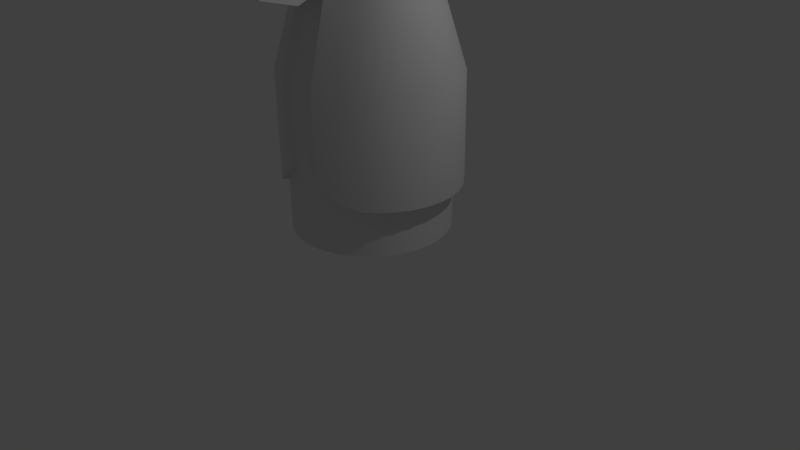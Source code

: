 # Source: bird.blend  (saved by Blender 2.75.0; exported with 4.5.12 LTS)
import bpy
from mathutils import Matrix  # noqa: F401  (used for matrix-valued properties, if any)

bpy.ops.wm.read_factory_settings(use_empty=True)
scene = bpy.context.scene
scene.name = 'Scene'

# ---- collections
col_collection_1 = bpy.data.collections.new('Collection 1'); scene.collection.children.link(col_collection_1)

# ---- materials (node trees are filled in below, after node groups)
mat_bird = bpy.data.materials.new('Bird')
mat_bird.alpha_threshold = 0.0
mat_bird.use_transparent_shadow = False
mat_bird.roughness = 0.5

# ---- node groups
ng_auto_smooth = bpy.data.node_groups.new('Auto Smooth', 'GeometryNodeTree')
_s = ng_auto_smooth.interface.new_socket(name='Geometry', in_out='OUTPUT', socket_type='NodeSocketGeometry')
_s = ng_auto_smooth.interface.new_socket(name='Geometry', in_out='INPUT', socket_type='NodeSocketGeometry')
_s = ng_auto_smooth.interface.new_socket(name='Angle', in_out='INPUT', socket_type='NodeSocketFloat')
_s.subtype = 'ANGLE'
_s.min_value = 0.0
_s.max_value = 3.142
ng_auto_smooth.is_modifier = True
_N = ng_auto_smooth.nodes; _L = ng_auto_smooth.links
n0 = _N.new('NodeGroupOutput'); n0.name = 'Group Output'; n0.location = (480, -100)
n1 = _N.new('NodeGroupInput'); n1.name = 'Group Input'; n1.location = (-420, -300)
n2 = _N.new('NodeGroupInput'); n2.name = 'Group Input.001'; n2.location = (-60, -100)
n3 = _N.new('GeometryNodeSetShadeSmooth'); n3.name = 'Set Shade Smooth'; n3.location = (120, -100)
n3.domain = 'EDGE'
n4 = _N.new('GeometryNodeSetShadeSmooth'); n4.name = 'Set Shade Smooth.001'; n4.location = (300, -100)
n5 = _N.new('GeometryNodeInputMeshEdgeAngle'); n5.name = 'Edge Angle'; n5.location = (-420, -220)
n6 = _N.new('GeometryNodeInputEdgeSmooth'); n6.name = 'Is Edge Smooth'; n6.location = (-60, -160)
n7 = _N.new('GeometryNodeInputShadeSmooth'); n7.name = 'Is Face Smooth'; n7.location = (-240, -340)
n8 = _N.new('FunctionNodeBooleanMath'); n8.name = 'Boolean Math'; n8.location = (-60, -220)
n9 = _N.new('FunctionNodeCompare'); n9.name = 'Compare'; n9.location = (-240, -180)
n9.operation = 'LESS_EQUAL'
_L.new(n5.outputs[0], n9.inputs[0])
_L.new(n4.outputs[0], n0.inputs[0])
_L.new(n1.outputs[1], n9.inputs[1])
_L.new(n9.outputs[0], n8.inputs[0])
_L.new(n7.outputs[0], n8.inputs[1])
_L.new(n2.outputs[0], n3.inputs[0])
_L.new(n6.outputs[0], n3.inputs[1])
_L.new(n3.outputs[0], n4.inputs[0])
_L.new(n8.outputs[0], n3.inputs[2])
n0.is_active_output = True

# ---- material node trees

# ---- world
world_world = bpy.data.worlds.new('World'); scene.world = world_world
world_world.color = (0.05088, 0.05088, 0.05088)
world_world.use_sun_shadow = False
world_world.sun_shadow_jitter_overblur = 0.0
world_world.cycles.sampling_method = 'MANUAL'
world_world.cycles.sample_map_resolution = 256

# ---- cameras
cam_camera = bpy.data.cameras.new('Camera')
cam_camera.clip_end = 100.0
cam_camera.lens = 35.0
cam_camera.sensor_width = 32.0
cam_camera.sensor_height = 18.0
cam_camera.ortho_scale = 7.314
cam_camera.dof.focus_distance = 0.0
cam_camera.dof.aperture_fstop = 128.0

# ---- lights
light_lamp = bpy.data.lights.new('Lamp', 'POINT')
light_lamp.transmission_factor = 0.0
light_lamp.cutoff_distance = 30.0
light_lamp.energy = 100.0
light_lamp.shadow_buffer_clip_start = 1.001
light_lamp.shadow_soft_size = 0.1
light_lamp.shadow_maximum_resolution = 0.006
light_lamp.use_absolute_resolution = True
light_lamp.cycles.use_multiple_importance_sampling = False

# ---- meshes
me_cylinder = bpy.data.meshes.new('Cylinder')
me_cylinder.from_pydata([(0.1951, 0.9808, 0.5), (0.1951, 0.9808, 1.7), (0.3827, 0.9239, 0.5), (0.3827, 0.9239, 1.5), (0.5556, 0.8315, 0.5), (0.5556, 0.8315, 1.3), (0.7071, 0.7071, 0.5), (0.8315, 0.5556, 0.5), (0.8315, 0.5556, 1.149), (0.9239, 0.3827, 0.5), (0.9239, 0.3827, 1.149), (0.9808, 0.1951, 0.5), (0.9808, 0.1951, 1.149), (1.0, 7.55e-08, 0.5), (1.0, 7.55e-08, 1.149), (0.9808, -0.1951, 0.5), (0.9808, -0.1951, 1.149), (0.9239, -0.3827, 0.5), (0.8315, -0.5556, 0.5), (0.8315, -0.5556, 1.149), (0.7071, -0.7071, 0.5), (0.7071, -0.7071, 1.149), (0.5556, -0.8315, 0.5), (0.5556, -0.8315, 1.149), (0.3827, -0.9239, 0.5), (0.3827, -0.9239, 1.219), (0.1951, -0.9808, 0.5), (0.1951, -0.9808, 1.449), (0.9239, -0.3827, 2.5), (0.1951, -0.9808, 2.5), (0.1366, 0.6865, 3.505), (0.2679, 0.6467, 3.505), (0.3889, 0.582, 3.505), (0.495, 0.495, 3.505), (0.582, 0.3889, 3.505), (0.6467, 0.2679, 3.505), (0.6865, 0.1366, 3.505), (0.7, 1.383e-07, 3.505), (0.6865, -0.1366, 3.505), (0.6467, -0.2679, 3.505), (0.582, -0.3889, 3.505), (0.495, -0.495, 3.505), (0.3889, -0.582, 3.505), (0.2679, -0.6467, 3.505), (0.1366, -0.6865, 3.505), (0.5445, 0.8148, 5.1), (0.693, 0.693, 5.1), (0.8148, 0.5445, 5.1), (0.9054, 0.375, 5.1), (0.9612, 0.1912, 5.1), (0.98, 4.142e-07, 5.1), (0.8148, -0.5445, 5.1), (0.693, -0.693, 5.1), (0.5445, -0.8148, 5.1), (0.375, -0.9054, 5.1), (0.1912, -0.9612, 5.1), (0.1912, -0.9612, 4.2), (0.375, -0.9054, 4.2), (0.5445, -0.8148, 4.2), (0.693, -0.693, 4.2), (0.8148, -0.5445, 4.2), (0.9054, -0.375, 4.2), (0.9612, -0.1912, 4.2), (0.98, 2.101e-07, 4.2), (0.9612, 0.1912, 4.2), (0.9054, 0.375, 4.2), (0.8148, 0.5445, 4.2), (0.693, 0.693, 4.2), (0.5445, 0.8148, 4.2), (0.375, 0.9054, 4.2), (0.1912, 0.9612, 4.2), (0.375, 0.9054, 5.1), (0.1912, 0.9612, 5.1), (0.1366, -1.058, 3.355), (0.1912, -1.332, 4.051), (0.1366, -1.531, 3.481), (0.1912, -1.703, 3.902), (0.1912, -1.461, 5.1), (0.375, -1.405, 5.1), (0.1912, -1.461, 4.2), (0.375, -1.405, 4.2), (0.1912, -1.961, 5.1), (0.375, -1.905, 5.1), (0.1912, -1.961, 4.2), (0.375, -1.905, 4.2), (0.1202, -2.399, 4.657), (0.2358, -2.368, 4.672), (0.1202, -2.153, 4.147), (0.2358, -2.122, 4.162), (0.04898, -2.49, 4.175), (0.09608, -2.483, 4.188), (0.04898, -2.289, 4.063), (0.09608, -2.282, 4.075), (0.9239, -0.3827, 1.149), (0.8315, -0.5556, 2.5), (0.7071, 0.7071, 1.2), (0.8315, 0.5556, 2.5), (0.7071, 0.7071, 2.5), (0.3719, 0.9982, 1.668), (0.1768, 1.017, 2.068), (0.5595, 0.9413, 1.468), (0.7324, 0.8489, 1.268), (0.8839, 0.7245, 1.168), (1.101, 0.4001, 1.117), (1.008, 0.573, 1.117), (1.158, 0.2125, 1.117), (1.177, 0.01742, 1.117), (1.158, -0.1777, 1.117), (1.101, -0.3653, 1.117), (0.8839, -0.6897, 1.117), (1.008, -0.5382, 1.117), (0.7324, -0.8141, 1.117), (0.5147, -0.9604, 1.187), (0.261, -1.064, 1.417), (0.3719, 0.9982, 2.468), (0.1768, 1.017, 2.468), (0.5595, 0.9413, 2.468), (0.7324, 0.8489, 2.468), (1.008, 0.573, 2.468), (1.101, 0.4001, 2.468), (1.158, 0.2125, 2.468), (1.177, 0.01742, 2.468), (1.158, -0.1777, 2.468), (1.101, -0.3653, 2.468), (0.8839, -0.6897, 2.468), (0.7324, -0.8141, 2.468), (0.5595, -0.9065, 2.468), (0.261, -1.064, 2.468), (0.3134, 0.704, 3.473), (0.1768, 0.7174, 3.473), (0.4447, 0.6641, 3.473), (0.5657, 0.5994, 3.473), (0.6718, 0.5124, 3.473), (0.7588, 0.4063, 3.473), (0.8235, 0.2853, 3.473), (0.8634, 0.154, 3.473), (0.8768, 0.01742, 3.473), (0.8634, -0.1191, 3.473), (0.8235, -0.2505, 3.473), (0.7588, -0.3715, 3.473), (0.6718, -0.4776, 3.473), (0.5657, -0.5646, 3.473), (0.4092, -0.6796, 3.473), (0.2123, -0.7676, 3.473), (1.008, -0.5382, 2.468), (0.8839, 0.7245, 2.468), (0.9054, -0.375, 5.1), (0.9612, -0.1912, 5.1), (0.0, 1.0, 0.5), (0.0, 1.0, 2.1), (-0.1951, 0.9808, 0.5), (-0.1951, 0.9808, 1.7), (-0.3827, 0.9239, 0.5), (-0.3827, 0.9239, 1.5), (-0.5556, 0.8315, 0.5), (-0.5556, 0.8315, 1.3), (-0.7071, 0.7071, 0.5), (-0.8315, 0.5556, 0.5), (-0.8315, 0.5556, 1.149), (-0.9239, 0.3827, 0.5), (-0.9239, 0.3827, 1.149), (-0.9808, 0.1951, 0.5), (-0.9808, 0.1951, 1.149), (-1.0, 7.55e-08, 0.5), (-1.0, 7.55e-08, 1.149), (-0.9808, -0.1951, 0.5), (-0.9808, -0.1951, 1.149), (-0.9239, -0.3827, 0.5), (-0.8315, -0.5556, 0.5), (-0.8315, -0.5556, 1.149), (-0.7071, -0.7071, 0.5), (-0.7071, -0.7071, 1.149), (-0.5556, -0.8315, 0.5), (-0.5556, -0.8315, 1.149), (-0.3827, -0.9239, 0.5), (-0.3827, -0.9239, 1.219), (-0.1951, -0.9808, 0.5), (-0.1951, -0.9808, 1.449), (0.0, -1.0, 0.5), (0.0, -1.0, 1.149), (0.0, 1.0, 2.5), (-0.9239, -0.3827, 2.5), (-0.1951, -0.9808, 2.5), (0.0, -1.0, 2.5), (0.0, 0.7, 3.505), (-0.1366, 0.6865, 3.505), (-0.2679, 0.6467, 3.505), (-0.3889, 0.582, 3.505), (-0.495, 0.495, 3.505), (-0.582, 0.3889, 3.505), (-0.6467, 0.2679, 3.505), (-0.6865, 0.1366, 3.505), (-0.7, 1.383e-07, 3.505), (-0.6865, -0.1366, 3.505), (-0.6467, -0.2679, 3.505), (-0.582, -0.3889, 3.505), (-0.495, -0.495, 3.505), (-0.3889, -0.582, 3.505), (-0.2679, -0.6467, 3.505), (-0.1366, -0.6865, 3.505), (0.0, -0.7, 3.505), (-0.5445, 0.8148, 5.1), (-0.693, 0.693, 5.1), (-0.8148, 0.5445, 5.1), (-0.9054, 0.375, 5.1), (-0.9612, 0.1912, 5.1), (-0.98, 4.142e-07, 5.1), (-0.8148, -0.5445, 5.1), (-0.693, -0.693, 5.1), (-0.5445, -0.8148, 5.1), (-0.375, -0.9054, 5.1), (-0.1912, -0.9612, 5.1), (0.0, -0.98, 5.1), (0.0, -2.667e-05, 5.596), (0.0, -0.98, 4.2), (-0.1912, -0.9612, 4.2), (-0.375, -0.9054, 4.2), (-0.5445, -0.8148, 4.2), (-0.693, -0.693, 4.2), (-0.8148, -0.5445, 4.2), (-0.9054, -0.375, 4.2), (-0.9612, -0.1912, 4.2), (-0.98, 2.101e-07, 4.2), (-0.9612, 0.1912, 4.2), (0.0, 2.831e-07, 0.0), (-0.9054, 0.375, 4.2), (-0.8148, 0.5445, 4.2), (-0.693, 0.693, 4.2), (-0.5445, 0.8148, 4.2), (-0.375, 0.9054, 4.2), (-0.1912, 0.9612, 4.2), (0.0, 0.98, 4.2), (-0.375, 0.9054, 5.1), (-0.1912, 0.9612, 5.1), (0.0, 0.98, 5.1), (0.0, -1.071, 3.355), (-0.1366, -1.058, 3.355), (0.0, -1.351, 4.051), (-0.1912, -1.332, 4.051), (0.0, -1.545, 3.481), (-0.1366, -1.531, 3.481), (0.0, -1.722, 3.902), (-0.1912, -1.703, 3.902), (-0.1912, -1.461, 5.1), (-0.375, -1.405, 5.1), (0.0, -1.48, 5.1), (0.0, -1.48, 4.2), (-0.1912, -1.461, 4.2), (-0.375, -1.405, 4.2), (-0.1912, -1.961, 5.1), (-0.375, -1.905, 5.1), (0.0, -1.98, 5.1), (0.0, -1.98, 4.2), (-0.1912, -1.961, 4.2), (-0.375, -1.905, 4.2), (-0.1202, -2.399, 4.657), (-0.2358, -2.368, 4.672), (0.0, -2.41, 4.652), (0.0, -2.164, 4.142), (-0.1202, -2.153, 4.147), (-0.2358, -2.122, 4.162), (-0.04898, -2.49, 4.175), (-0.09608, -2.483, 4.188), (0.0, -2.493, 4.171), (-0.04898, -2.289, 4.063), (-0.09608, -2.282, 4.075), (-0.9239, -0.3827, 1.149), (-0.8315, -0.5556, 2.5), (-0.7071, 0.7071, 1.2), (-0.8315, 0.5556, 2.5), (-0.7071, 0.7071, 2.5), (-0.3719, 0.9982, 1.668), (-0.1768, 1.017, 2.068), (-0.5595, 0.9413, 1.468), (-0.7324, 0.8489, 1.268), (-0.8839, 0.7245, 1.168), (-1.101, 0.4001, 1.117), (-1.008, 0.573, 1.117), (-1.158, 0.2125, 1.117), (-1.177, 0.01742, 1.117), (-1.158, -0.1777, 1.117), (-1.101, -0.3653, 1.117), (-0.8839, -0.6897, 1.117), (-1.008, -0.5382, 1.117), (-0.7324, -0.8141, 1.117), (-0.5147, -0.9604, 1.187), (-0.261, -1.064, 1.417), (-0.3719, 0.9982, 2.468), (-0.1768, 1.017, 2.468), (-0.5595, 0.9413, 2.468), (-0.7324, 0.8489, 2.468), (-1.008, 0.573, 2.468), (-1.101, 0.4001, 2.468), (-1.158, 0.2125, 2.468), (-1.177, 0.01742, 2.468), (-1.158, -0.1777, 2.468), (-1.101, -0.3653, 2.468), (-0.8839, -0.6897, 2.468), (-0.7324, -0.8141, 2.468), (-0.5595, -0.9065, 2.468), (-0.261, -1.064, 2.468), (-0.3134, 0.704, 3.473), (-0.1768, 0.7174, 3.473), (-0.4447, 0.6641, 3.473), (-0.5657, 0.5994, 3.473), (-0.6718, 0.5124, 3.473), (-0.7588, 0.4063, 3.473), (-0.8235, 0.2853, 3.473), (-0.8634, 0.154, 3.473), (-0.8768, 0.01742, 3.473), (-0.8634, -0.1191, 3.473), (-0.8235, -0.2505, 3.473), (-0.7588, -0.3715, 3.473), (-0.6718, -0.4776, 3.473), (-0.5657, -0.5646, 3.473), (-0.4092, -0.6796, 3.473), (-0.2123, -0.7676, 3.473), (-1.008, -0.5382, 2.468), (-0.8839, 0.7245, 2.468), (-0.9054, -0.375, 5.1), (-0.9612, -0.1912, 5.1), (0.9551, -0.4011, 4.65), (0.3956, 0.9496, 4.65), (0.5744, 0.8541, 4.65), (0.731, 0.7255, 4.65), (0.8596, 0.5689, 4.65), (0.9551, 0.3901, 4.65), (1.014, 0.1962, 4.65), (1.034, -0.005495, 4.65), (0.8596, -0.5799, 4.65), (0.731, -0.7365, 4.65), (0.5744, -0.8651, 4.65), (0.2017, 1.008, 4.65), (0.0, 1.028, 4.65), (0.3956, -0.9606, 4.65), (0.375, -1.405, 4.65), (0.375, -1.905, 4.65), (0.2358, -2.245, 4.417), (0.09608, -2.383, 4.131), (1.014, -0.2072, 4.65), (-0.9551, -0.4011, 4.65), (-0.3956, 0.9496, 4.65), (-0.5744, 0.8541, 4.65), (-0.731, 0.7255, 4.65), (-0.8596, 0.5689, 4.65), (-0.9551, 0.3901, 4.65), (-1.014, 0.1962, 4.65), (-1.034, -0.005495, 4.65), (-0.8596, -0.5799, 4.65), (-0.731, -0.7365, 4.65), (-0.5744, -0.8651, 4.65), (-0.2017, 1.008, 4.65), (-0.3956, -0.9606, 4.65), (-0.375, -1.405, 4.65), (-0.375, -1.905, 4.65), (-0.2358, -2.245, 4.417), (-0.09608, -2.383, 4.131), (-1.014, -0.2072, 4.65), (0.5632, -0.2161, 5.465), (0.6062, -2.679e-05, 5.465), (0.5111, -0.3137, 5.465), (0.4409, -0.3992, 5.465), (0.3553, -0.4694, 5.465), (0.2577, -0.5216, 5.465), (0.0, 0.5645, 5.465), (0.1518, 0.5537, 5.465), (0.1518, -0.5537, 5.465), (0.2577, 0.5215, 5.465), (0.0, -0.5646, 5.465), (0.3553, 0.4694, 5.465), (0.4409, 0.3992, 5.465), (0.5111, 0.3136, 5.465), (0.5632, 0.216, 5.465), (0.5954, 0.1101, 5.465), (0.5954, -0.1102, 5.465), (-0.5632, -0.2161, 5.465), (-0.6062, -2.679e-05, 5.465), (-0.5111, -0.3137, 5.465), (-0.4409, -0.3992, 5.465), (-0.3553, -0.4694, 5.465), (-0.2577, -0.5216, 5.465), (-0.1518, 0.5537, 5.465), (-0.1518, -0.5537, 5.465), (-0.2577, 0.5215, 5.465), (-0.3553, 0.4694, 5.465), (-0.4409, 0.3992, 5.465), (-0.5111, 0.3136, 5.465), (-0.5632, 0.216, 5.465), (-0.5954, 0.1101, 5.465), (-0.5954, -0.1102, 5.465), (0.7941, -0.318, 5.306), (0.7168, -0.4626, 5.306), (0.6128, -0.5893, 5.306), (0.4861, -0.6933, 5.306), (0.3415, -0.7706, 5.306), (0.1846, 0.8224, 5.306), (0.1846, -0.8182, 5.306), (0.3415, 0.7748, 5.306), (0.0, -0.8343, 5.306), (0.4861, 0.6975, 5.306), (0.6128, 0.5935, 5.306), (0.7168, 0.4667, 5.306), (0.7941, 0.3221, 5.306), (0.8417, 0.1652, 5.306), (0.8417, -0.1611, 5.306), (-0.7941, -0.318, 5.306), (-0.7168, -0.4626, 5.306), (-0.6128, -0.5893, 5.306), (-0.4861, -0.6933, 5.306), (-0.3415, -0.7706, 5.306), (-0.1846, 0.8224, 5.306), (-0.1846, -0.8182, 5.306), (-0.3415, 0.7748, 5.306), (-0.4861, 0.6975, 5.306), (-0.6128, 0.5935, 5.306), (-0.7168, 0.4667, 5.306), (-0.7941, 0.3221, 5.306), (-0.8417, 0.1652, 5.306), (-0.8417, -0.1611, 5.306), (0.8578, 0.002067, 5.306), (0.0, 0.8384, 5.306), (-0.8578, 0.002067, 5.306), (0.0, -2.291, 4.059), (0.0, -2.383, 4.131)], [], [(148, 149, 1, 0), (0, 1, 3, 2), (2, 3, 5, 4), (7, 8, 10, 9), (9, 10, 12, 11), (11, 12, 14, 13), (13, 14, 16, 15), (18, 19, 21, 20), (20, 21, 23, 22), (22, 23, 25, 24), (24, 25, 27, 26), (26, 27, 179, 178), (44, 29, 127, 143), (179, 27, 29, 183), (30, 31, 130, 128), (43, 44, 143, 142), (184, 30, 128, 129), (42, 43, 142, 141), (1, 149, 99, 98), (329, 321, 146, 51), (25, 23, 111, 112), (17, 93, 19, 18), (41, 42, 141, 140), (29, 27, 113, 127), (144, 123, 138, 139), (16, 14, 106, 107), (374, 359, 213), (40, 41, 140, 139), (149, 180, 115, 99), (39, 40, 139, 138), (93, 16, 107, 108), (23, 21, 109, 111), (38, 39, 138, 137), (6, 95, 8, 7), (102, 101, 117, 145), (14, 12, 105, 106), (37, 38, 137, 136), (360, 358, 213), (183, 29, 44, 200), (36, 37, 136, 135), (21, 19, 110, 109), (361, 360, 213), (362, 361, 213), (363, 362, 213), (365, 364, 213), (366, 363, 213), (367, 365, 213), (368, 366, 213), (369, 367, 213), (370, 369, 213), (371, 370, 213), (372, 371, 213), (373, 372, 213), (359, 373, 213), (322, 332, 72, 71), (334, 54, 78, 335), (323, 322, 71, 45), (54, 55, 77, 78), (324, 323, 45, 46), (325, 324, 46, 47), (326, 325, 47, 48), (327, 326, 48, 49), (328, 327, 49, 50), (330, 329, 51, 52), (331, 330, 52, 53), (334, 331, 53, 54), (332, 333, 234, 72), (2, 4, 224), (37, 36, 64, 63), (36, 35, 65, 64), (35, 34, 66, 65), (34, 33, 67, 66), (33, 32, 68, 67), (32, 31, 69, 68), (31, 30, 70, 69), (44, 43, 57, 56), (30, 184, 231, 70), (43, 42, 58, 57), (42, 41, 59, 58), (41, 40, 60, 59), (40, 39, 61, 60), (39, 38, 62, 61), (38, 37, 63, 62), (18, 20, 224), (11, 13, 224), (4, 6, 224), (20, 22, 224), (13, 15, 224), (6, 7, 224), (22, 24, 224), (148, 0, 224), (15, 17, 224), (7, 9, 224), (24, 26, 224), (0, 2, 224), (17, 18, 224), (9, 11, 224), (26, 178, 224), (74, 237, 241, 76), (235, 73, 75, 239), (200, 44, 73, 235), (56, 214, 237, 74), (44, 56, 74, 73), (239, 75, 76, 241), (73, 74, 76, 75), (78, 77, 81, 82), (214, 56, 79, 246), (55, 212, 245, 77), (56, 57, 80, 79), (252, 83, 87, 258), (82, 81, 85, 86), (246, 79, 83, 252), (77, 245, 251, 81), (335, 78, 82, 336), (79, 80, 84, 83), (85, 257, 263, 89), (86, 85, 89, 90), (81, 251, 257, 85), (336, 82, 86, 337), (83, 84, 88, 87), (337, 86, 90, 338), (87, 88, 92, 91), (5, 3, 100, 101), (95, 5, 101, 102), (4, 5, 95, 6), (35, 36, 135, 134), (321, 339, 147, 146), (339, 328, 50, 147), (105, 103, 119, 120), (101, 100, 116, 117), (106, 105, 120, 121), (111, 109, 124, 125), (107, 106, 121, 122), (112, 111, 125, 126), (98, 99, 115, 114), (108, 107, 122, 123), (103, 104, 118, 119), (113, 112, 126, 127), (100, 98, 114, 116), (119, 118, 133, 134), (120, 119, 134, 135), (121, 120, 135, 136), (122, 121, 136, 137), (123, 122, 137, 138), (125, 124, 140, 141), (126, 125, 141, 142), (114, 115, 129, 128), (127, 126, 142, 143), (116, 114, 128, 130), (117, 116, 130, 131), (31, 32, 131, 130), (10, 8, 104, 103), (27, 25, 112, 113), (15, 16, 93, 17), (124, 144, 139, 140), (180, 184, 129, 115), (32, 33, 132, 131), (3, 1, 98, 100), (109, 110, 144, 124), (19, 93, 108, 110), (33, 34, 133, 132), (118, 145, 132, 133), (34, 35, 134, 133), (12, 10, 103, 105), (145, 117, 131, 132), (110, 108, 123, 144), (104, 102, 145, 118), (8, 95, 102, 104), (358, 374, 213), (148, 150, 151, 149), (150, 152, 153, 151), (152, 154, 155, 153), (157, 159, 160, 158), (159, 161, 162, 160), (161, 163, 164, 162), (163, 165, 166, 164), (168, 170, 171, 169), (170, 172, 173, 171), (172, 174, 175, 173), (174, 176, 177, 175), (176, 178, 179, 177), (199, 316, 300, 182), (179, 183, 182, 177), (185, 301, 303, 186), (198, 315, 316, 199), (184, 302, 301, 185), (197, 314, 315, 198), (151, 271, 272, 149), (348, 207, 319, 340), (175, 285, 284, 173), (167, 168, 169, 266), (196, 313, 314, 197), (182, 300, 286, 177), (317, 312, 311, 296), (166, 280, 279, 164), (389, 213, 376), (195, 312, 313, 196), (149, 272, 288, 180), (194, 311, 312, 195), (266, 281, 280, 166), (173, 284, 282, 171), (193, 310, 311, 194), (156, 157, 158, 268), (275, 318, 290, 274), (164, 279, 278, 162), (192, 309, 310, 193), (377, 213, 375), (183, 200, 199, 182), (191, 308, 309, 192), (171, 282, 283, 169), (378, 213, 377), (379, 213, 378), (380, 213, 379), (381, 213, 364), (382, 213, 380), (383, 213, 381), (368, 213, 382), (384, 213, 383), (385, 213, 384), (386, 213, 385), (387, 213, 386), (388, 213, 387), (376, 213, 388), (341, 232, 233, 351), (352, 353, 244, 210), (342, 201, 232, 341), (210, 244, 243, 211), (343, 202, 201, 342), (344, 203, 202, 343), (345, 204, 203, 344), (346, 205, 204, 345), (347, 206, 205, 346), (349, 208, 207, 348), (350, 209, 208, 349), (352, 210, 209, 350), (351, 233, 234, 333), (152, 224, 154), (192, 222, 223, 191), (191, 223, 225, 190), (190, 225, 226, 189), (189, 226, 227, 188), (188, 227, 228, 187), (187, 228, 229, 186), (186, 229, 230, 185), (199, 215, 216, 198), (185, 230, 231, 184), (198, 216, 217, 197), (197, 217, 218, 196), (196, 218, 219, 195), (195, 219, 220, 194), (194, 220, 221, 193), (193, 221, 222, 192), (168, 224, 170), (161, 224, 163), (154, 224, 156), (170, 224, 172), (163, 224, 165), (156, 224, 157), (172, 224, 174), (148, 224, 150), (165, 224, 167), (157, 224, 159), (174, 224, 176), (150, 224, 152), (167, 224, 168), (159, 224, 161), (176, 224, 178), (238, 242, 241, 237), (235, 239, 240, 236), (200, 235, 236, 199), (215, 238, 237, 214), (199, 236, 238, 215), (239, 241, 242, 240), (236, 240, 242, 238), (244, 250, 249, 243), (214, 246, 247, 215), (211, 243, 245, 212), (215, 247, 248, 216), (252, 258, 259, 253), (250, 256, 255, 249), (246, 252, 253, 247), (243, 249, 251, 245), (353, 354, 250, 244), (247, 253, 254, 248), (255, 261, 263, 257), (256, 262, 261, 255), (249, 255, 257, 251), (354, 355, 256, 250), (253, 259, 260, 254), (355, 356, 262, 256), (259, 264, 265, 260), (155, 274, 273, 153), (268, 275, 274, 155), (154, 156, 268, 155), (190, 307, 308, 191), (340, 319, 320, 357), (357, 320, 206, 347), (278, 293, 292, 276), (274, 290, 289, 273), (279, 294, 293, 278), (284, 298, 297, 282), (280, 295, 294, 279), (285, 299, 298, 284), (271, 287, 288, 272), (281, 296, 295, 280), (276, 292, 291, 277), (286, 300, 299, 285), (273, 289, 287, 271), (292, 307, 306, 291), (293, 308, 307, 292), (294, 309, 308, 293), (295, 310, 309, 294), (296, 311, 310, 295), (298, 314, 313, 297), (299, 315, 314, 298), (287, 301, 302, 288), (300, 316, 315, 299), (289, 303, 301, 287), (290, 304, 303, 289), (186, 303, 304, 187), (160, 276, 277, 158), (177, 286, 285, 175), (165, 167, 266, 166), (297, 313, 312, 317), (180, 288, 302, 184), (187, 304, 305, 188), (153, 273, 271, 151), (282, 297, 317, 283), (169, 283, 281, 266), (188, 305, 306, 189), (291, 306, 305, 318), (189, 306, 307, 190), (162, 278, 276, 160), (318, 305, 304, 290), (283, 317, 296, 281), (277, 291, 318, 275), (158, 277, 275, 268), (375, 213, 389), (221, 357, 347, 222), (220, 340, 357, 221), (260, 265, 356, 355), (254, 260, 355, 354), (248, 254, 354, 353), (230, 351, 333, 231), (216, 352, 350, 217), (217, 350, 349, 218), (218, 349, 348, 219), (222, 347, 346, 223), (223, 346, 345, 225), (225, 345, 344, 226), (226, 344, 343, 227), (227, 343, 342, 228), (228, 342, 341, 229), (216, 248, 353, 352), (229, 341, 351, 230), (219, 348, 340, 220), (62, 63, 328, 339), (61, 62, 339, 321), (88, 337, 338, 92), (84, 336, 337, 88), (80, 335, 336, 84), (70, 231, 333, 332), (57, 58, 331, 334), (58, 59, 330, 331), (59, 60, 329, 330), (63, 64, 327, 328), (64, 65, 326, 327), (65, 66, 325, 326), (66, 67, 324, 325), (67, 68, 323, 324), (68, 69, 322, 323), (57, 334, 335, 80), (69, 70, 332, 322), (60, 61, 321, 329), (405, 375, 389, 418), (421, 376, 388, 417), (417, 388, 387, 416), (416, 387, 386, 415), (415, 386, 385, 414), (414, 385, 384, 413), (413, 384, 383, 412), (398, 368, 382, 411), (412, 383, 381, 410), (411, 382, 380, 409), (410, 381, 364, 420), (409, 380, 379, 408), (408, 379, 378, 407), (407, 378, 377, 406), (406, 377, 375, 405), (418, 389, 376, 421), (390, 404, 374, 358), (419, 403, 373, 359), (403, 402, 372, 373), (402, 401, 371, 372), (401, 400, 370, 371), (400, 399, 369, 370), (399, 397, 367, 369), (398, 396, 366, 368), (397, 395, 365, 367), (396, 394, 363, 366), (395, 420, 364, 365), (394, 393, 362, 363), (393, 392, 361, 362), (392, 391, 360, 361), (391, 390, 358, 360), (404, 419, 359, 374), (147, 50, 419, 404), (51, 146, 390, 391), (52, 51, 391, 392), (53, 52, 392, 393), (54, 53, 393, 394), (72, 234, 420, 395), (55, 54, 394, 396), (71, 72, 395, 397), (212, 55, 396, 398), (45, 71, 397, 399), (46, 45, 399, 400), (47, 46, 400, 401), (48, 47, 401, 402), (49, 48, 402, 403), (50, 49, 403, 419), (146, 147, 404, 390), (320, 418, 421, 206), (207, 406, 405, 319), (208, 407, 406, 207), (209, 408, 407, 208), (210, 409, 408, 209), (233, 410, 420, 234), (211, 411, 409, 210), (232, 412, 410, 233), (212, 398, 411, 211), (201, 413, 412, 232), (202, 414, 413, 201), (203, 415, 414, 202), (204, 416, 415, 203), (205, 417, 416, 204), (206, 421, 417, 205), (319, 405, 418, 320), (258, 87, 91, 422), (258, 422, 264, 259), (261, 262, 356, 423, 263), (89, 263, 423, 338, 90), (264, 422, 423, 356, 265), (91, 92, 338, 423, 422)])
me_cylinder.polygons.foreach_set('use_smooth', [True] * 444)
_uv = me_cylinder.uv_layers.new(name='UVMap')
_uv.uv.foreach_set('vector', [0.7825, 0.04429, 0.8831, 0.2433, 0.8382, 0.2046, 0.7681, 0.06829, 0.7681, 0.06829, 0.8382, 0.2046, 0.8088, 0.1939, 0.754, 0.08746, 0.754, 0.08746, 0.8088, 0.1939, 0.7808, 0.184, 0.7406, 0.1028, 0.7144, 0.1252, 0.7385, 0.1868, 0.7207, 0.1933, 0.7016, 0.1334, 0.7016, 0.1334, 0.7207, 0.1933, 0.7038, 0.1995, 0.6884, 0.14, 0.6884, 0.14, 0.7038, 0.1995, 0.6872, 0.2052, 0.675, 0.1449, 0.675, 0.1449, 0.6872, 0.2052, 0.6705, 0.2099, 0.6612, 0.1484, 0.6322, 0.1507, 0.6357, 0.217, 0.6172, 0.2199, 0.6166, 0.1493, 0.6166, 0.1493, 0.6172, 0.2199, 0.597, 0.2244, 0.5998, 0.1459, 0.5998, 0.1459, 0.597, 0.2244, 0.5753, 0.2347, 0.5821, 0.14, 0.5821, 0.14, 0.5753, 0.2347, 0.5512, 0.2654, 0.5624, 0.1308, 0.5624, 0.1308, 0.5512, 0.2654, 0.5286, 0.22, 0.5414, 0.1175, 0.6046, 0.5672, 0.56, 0.4076, 0.5704, 0.398, 0.6125, 0.5489, 0.5286, 0.22, 0.5512, 0.2654, 0.56, 0.4076, 0.5379, 0.4134, 0.8913, 0.4692, 0.873, 0.4764, 0.8498, 0.4682, 0.8672, 0.4653, 0.6271, 0.564, 0.6046, 0.5672, 0.6125, 0.5489, 0.6413, 0.5423, 0.9092, 0.4641, 0.8913, 0.4692, 0.8672, 0.4653, 0.8851, 0.4626, 0.6494, 0.5592, 0.6271, 0.564, 0.6413, 0.5423, 0.6687, 0.5332, 0.8382, 0.2046, 0.8831, 0.2433, 0.86, 0.2507, 0.8197, 0.2134, 0.757, 0.7354, 0.7749, 0.7196, 0.8028, 0.7614, 0.7899, 0.7771, 0.5753, 0.2347, 0.597, 0.2244, 0.6139, 0.2318, 0.5894, 0.2386, 0.647, 0.1503, 0.6534, 0.2137, 0.6357, 0.217, 0.6322, 0.1507, 0.6721, 0.5527, 0.6494, 0.5592, 0.6687, 0.5332, 0.6863, 0.5242, 0.56, 0.4076, 0.5512, 0.2654, 0.5635, 0.2657, 0.5704, 0.398, 0.667, 0.374, 0.6853, 0.3686, 0.7196, 0.5078, 0.7032, 0.5157, 0.6705, 0.2099, 0.6872, 0.2052, 0.692, 0.2222, 0.6773, 0.2258, 0.846, 0.7919, 0.854, 0.7846, 0.8893, 0.8484, 0.6942, 0.546, 0.6721, 0.5527, 0.6863, 0.5242, 0.7032, 0.5157, 0.8831, 0.2433, 0.8995, 0.3056, 0.8771, 0.3064, 0.86, 0.2507, 0.7156, 0.5389, 0.6942, 0.546, 0.7032, 0.5157, 0.7196, 0.5078, 0.6534, 0.2137, 0.6705, 0.2099, 0.6773, 0.2258, 0.6622, 0.2286, 0.597, 0.2244, 0.6172, 0.2199, 0.6306, 0.2315, 0.6139, 0.2318, 0.7366, 0.5314, 0.7156, 0.5389, 0.7196, 0.5078, 0.7357, 0.5005, 0.7274, 0.1152, 0.7585, 0.1832, 0.7385, 0.1868, 0.7144, 0.1252, 0.7501, 0.2, 0.7681, 0.1972, 0.8138, 0.3265, 0.7942, 0.3331, 0.6872, 0.2052, 0.7038, 0.1995, 0.7067, 0.2176, 0.692, 0.2222, 0.7572, 0.524, 0.7366, 0.5314, 0.7357, 0.5005, 0.7518, 0.4936, 0.8329, 0.8114, 0.839, 0.8009, 0.8893, 0.8484, 0.5379, 0.4134, 0.56, 0.4076, 0.6046, 0.5672, 0.5827, 0.5575, 0.7771, 0.5159, 0.7572, 0.524, 0.7518, 0.4936, 0.7679, 0.4879, 0.6172, 0.2199, 0.6357, 0.217, 0.6467, 0.2305, 0.6306, 0.2315, 0.8282, 0.8233, 0.8329, 0.8114, 0.8893, 0.8484, 0.8251, 0.8365, 0.8282, 0.8233, 0.8893, 0.8484, 0.824, 0.8507, 0.8251, 0.8365, 0.8893, 0.8484, 0.925, 0.7815, 0.9398, 0.794, 0.8893, 0.8484, 0.8252, 0.8653, 0.824, 0.8507, 0.8893, 0.8484, 0.914, 0.7756, 0.925, 0.7815, 0.8893, 0.8484, 0.8306, 0.8853, 0.8252, 0.8653, 0.8893, 0.8484, 0.903, 0.7723, 0.914, 0.7756, 0.8893, 0.8484, 0.8923, 0.7712, 0.903, 0.7723, 0.8893, 0.8484, 0.8819, 0.7719, 0.8923, 0.7712, 0.8893, 0.8484, 0.8721, 0.7745, 0.8819, 0.7719, 0.8893, 0.8484, 0.8627, 0.7787, 0.8721, 0.7745, 0.8893, 0.8484, 0.854, 0.7846, 0.8627, 0.7787, 0.8893, 0.8484, 0.9223, 0.6507, 0.9452, 0.646, 0.9478, 0.7096, 0.9273, 0.7083, 0.7019, 0.7989, 0.7549, 0.8506, 0.7028, 0.8994, 0.6653, 0.8571, 0.9013, 0.6558, 0.9223, 0.6507, 0.9273, 0.7083, 0.9085, 0.7089, 0.7549, 0.8506, 0.7605, 0.884, 0.71, 0.9254, 0.7028, 0.8994, 0.8816, 0.6616, 0.9013, 0.6558, 0.9085, 0.7089, 0.8912, 0.7113, 0.8629, 0.6682, 0.8816, 0.6616, 0.8912, 0.7113, 0.8748, 0.7153, 0.8448, 0.6757, 0.8629, 0.6682, 0.8748, 0.7153, 0.8593, 0.721, 0.8272, 0.6844, 0.8448, 0.6757, 0.8593, 0.721, 0.8444, 0.7283, 0.8098, 0.6945, 0.8272, 0.6844, 0.8444, 0.7283, 0.83, 0.7374, 0.7386, 0.754, 0.757, 0.7354, 0.7899, 0.7771, 0.7774, 0.796, 0.7195, 0.776, 0.7386, 0.754, 0.7774, 0.796, 0.7656, 0.8194, 0.7019, 0.7989, 0.7195, 0.776, 0.7656, 0.8194, 0.7549, 0.8506, 0.9452, 0.646, 0.9708, 0.6413, 0.9708, 0.7131, 0.9478, 0.7096, 0.754, 0.08746, 0.7406, 0.1028, 0.6492, 0.02036, 0.7572, 0.524, 0.7771, 0.5159, 0.8103, 0.6328, 0.7908, 0.6425, 0.7771, 0.5159, 0.7968, 0.508, 0.8296, 0.6238, 0.8103, 0.6328, 0.7968, 0.508, 0.8163, 0.5002, 0.849, 0.6154, 0.8296, 0.6238, 0.8163, 0.5002, 0.8355, 0.4922, 0.8687, 0.6073, 0.849, 0.6154, 0.8355, 0.4922, 0.8544, 0.4843, 0.8888, 0.5993, 0.8687, 0.6073, 0.8544, 0.4843, 0.873, 0.4764, 0.9095, 0.5911, 0.8888, 0.5993, 0.873, 0.4764, 0.8913, 0.4692, 0.9311, 0.5823, 0.9095, 0.5911, 0.6046, 0.5672, 0.6271, 0.564, 0.645, 0.73, 0.6095, 0.7329, 0.8913, 0.4692, 0.9092, 0.4641, 0.9541, 0.572, 0.9311, 0.5823, 0.6271, 0.564, 0.6494, 0.5592, 0.677, 0.7096, 0.645, 0.73, 0.6494, 0.5592, 0.6721, 0.5527, 0.704, 0.6925, 0.677, 0.7096, 0.6721, 0.5527, 0.6942, 0.546, 0.728, 0.6778, 0.704, 0.6925, 0.6942, 0.546, 0.7156, 0.5389, 0.75, 0.6648, 0.728, 0.6778, 0.7156, 0.5389, 0.7366, 0.5314, 0.7708, 0.6531, 0.75, 0.6648, 0.7366, 0.5314, 0.7572, 0.524, 0.7908, 0.6425, 0.7708, 0.6531, 0.6322, 0.1507, 0.6166, 0.1493, 0.6492, 0.02036, 0.6884, 0.14, 0.675, 0.1449, 0.6492, 0.02036, 0.7406, 0.1028, 0.7274, 0.1152, 0.6492, 0.02036, 0.6166, 0.1493, 0.5998, 0.1459, 0.6492, 0.02036, 0.675, 0.1449, 0.6612, 0.1484, 0.6492, 0.02036, 0.7274, 0.1152, 0.7144, 0.1252, 0.6492, 0.02036, 0.5998, 0.1459, 0.5821, 0.14, 0.6492, 0.02036, 0.7825, 0.04429, 0.7681, 0.06829, 0.6492, 0.02036, 0.6612, 0.1484, 0.647, 0.1503, 0.6492, 0.02036, 0.7144, 0.1252, 0.7016, 0.1334, 0.6492, 0.02036, 0.5821, 0.14, 0.5624, 0.1308, 0.6492, 0.02036, 0.7681, 0.06829, 0.754, 0.08746, 0.6492, 0.02036, 0.647, 0.1503, 0.6322, 0.1507, 0.6492, 0.02036, 0.7016, 0.1334, 0.6884, 0.14, 0.6492, 0.02036, 0.5624, 0.1308, 0.5414, 0.1175, 0.6492, 0.02036, 0.5558, 0.6987, 0.5419, 0.7233, 0.5025, 0.6922, 0.5208, 0.6831, 0.5425, 0.5931, 0.5535, 0.6063, 0.5212, 0.6437, 0.5093, 0.6378, 0.5827, 0.5575, 0.6046, 0.5672, 0.5535, 0.6063, 0.5425, 0.5931, 0.6095, 0.7329, 0.5824, 0.751, 0.5419, 0.7233, 0.5558, 0.6987, 0.6046, 0.5672, 0.6095, 0.7329, 0.5558, 0.6987, 0.5535, 0.6063, 0.5093, 0.6378, 0.5212, 0.6437, 0.5208, 0.6831, 0.5025, 0.6922, 0.5535, 0.6063, 0.5558, 0.6987, 0.5208, 0.6831, 0.5212, 0.6437, 0.7028, 0.8994, 0.71, 0.9254, 0.6674, 0.9563, 0.666, 0.9362, 0.5824, 0.751, 0.6095, 0.7329, 0.5964, 0.8238, 0.5746, 0.8207, 0.7605, 0.884, 0.7687, 0.9113, 0.7191, 0.949, 0.71, 0.9254, 0.6095, 0.7329, 0.645, 0.73, 0.6185, 0.8238, 0.5964, 0.8238, 0.5611, 0.8844, 0.5814, 0.8863, 0.5713, 0.9102, 0.5584, 0.9104, 0.666, 0.9362, 0.6674, 0.9563, 0.6137, 0.967, 0.6177, 0.9546, 0.5746, 0.8207, 0.5964, 0.8238, 0.5814, 0.8863, 0.5611, 0.8844, 0.71, 0.9254, 0.7191, 0.949, 0.671, 0.9787, 0.6674, 0.9563, 0.6653, 0.8571, 0.7028, 0.8994, 0.666, 0.9362, 0.6362, 0.9082, 0.5964, 0.8238, 0.6185, 0.8238, 0.5999, 0.884, 0.5814, 0.8863, 0.6137, 0.967, 0.6107, 0.9803, 0.5698, 0.958, 0.5731, 0.9539, 0.6177, 0.9546, 0.6137, 0.967, 0.5731, 0.9539, 0.5764, 0.9503, 0.6674, 0.9563, 0.671, 0.9787, 0.6107, 0.9803, 0.6137, 0.967, 0.6362, 0.9082, 0.666, 0.9362, 0.6177, 0.9546, 0.6017, 0.9317, 0.5814, 0.8863, 0.5999, 0.884, 0.5838, 0.9075, 0.5713, 0.9102, 0.6017, 0.9317, 0.6177, 0.9546, 0.5764, 0.9503, 0.5715, 0.94, 0.5713, 0.9102, 0.5838, 0.9075, 0.568, 0.9275, 0.5633, 0.9289, 0.7808, 0.184, 0.8088, 0.1939, 0.7926, 0.2039, 0.7681, 0.1972, 0.7585, 0.1832, 0.7808, 0.184, 0.7681, 0.1972, 0.7501, 0.2, 0.7406, 0.1028, 0.7808, 0.184, 0.7585, 0.1832, 0.7274, 0.1152, 0.7968, 0.508, 0.7771, 0.5159, 0.7679, 0.4879, 0.7839, 0.4829, 0.7749, 0.7196, 0.7924, 0.7061, 0.8162, 0.7483, 0.8028, 0.7614, 0.7924, 0.7061, 0.8098, 0.6945, 0.83, 0.7374, 0.8162, 0.7483, 0.7067, 0.2176, 0.721, 0.2117, 0.7568, 0.3458, 0.7389, 0.3518, 0.7681, 0.1972, 0.7926, 0.2039, 0.8339, 0.3198, 0.8138, 0.3265, 0.692, 0.2222, 0.7067, 0.2176, 0.7389, 0.3518, 0.7212, 0.3575, 0.6139, 0.2318, 0.6306, 0.2315, 0.6482, 0.3792, 0.629, 0.3845, 0.6773, 0.2258, 0.692, 0.2222, 0.7212, 0.3575, 0.7033, 0.3631, 0.5894, 0.2386, 0.6139, 0.2318, 0.629, 0.3845, 0.6085, 0.3901, 0.8197, 0.2134, 0.86, 0.2507, 0.8771, 0.3064, 0.8551, 0.313, 0.6622, 0.2286, 0.6773, 0.2258, 0.7033, 0.3631, 0.6853, 0.3686, 0.721, 0.2117, 0.7349, 0.2052, 0.7753, 0.3396, 0.7568, 0.3458, 0.5635, 0.2657, 0.5894, 0.2386, 0.6085, 0.3901, 0.5704, 0.398, 0.7926, 0.2039, 0.8197, 0.2134, 0.8551, 0.313, 0.8339, 0.3198, 0.7568, 0.3458, 0.7753, 0.3396, 0.8, 0.4784, 0.7839, 0.4829, 0.7389, 0.3518, 0.7568, 0.3458, 0.7839, 0.4829, 0.7679, 0.4879, 0.7212, 0.3575, 0.7389, 0.3518, 0.7679, 0.4879, 0.7518, 0.4936, 0.7033, 0.3631, 0.7212, 0.3575, 0.7518, 0.4936, 0.7357, 0.5005, 0.6853, 0.3686, 0.7033, 0.3631, 0.7357, 0.5005, 0.7196, 0.5078, 0.629, 0.3845, 0.6482, 0.3792, 0.6863, 0.5242, 0.6687, 0.5332, 0.6085, 0.3901, 0.629, 0.3845, 0.6687, 0.5332, 0.6413, 0.5423, 0.8551, 0.313, 0.8771, 0.3064, 0.8851, 0.4626, 0.8672, 0.4653, 0.5704, 0.398, 0.6085, 0.3901, 0.6413, 0.5423, 0.6125, 0.5489, 0.8339, 0.3198, 0.8551, 0.313, 0.8672, 0.4653, 0.8498, 0.4682, 0.8138, 0.3265, 0.8339, 0.3198, 0.8498, 0.4682, 0.8329, 0.4712, 0.873, 0.4764, 0.8544, 0.4843, 0.8329, 0.4712, 0.8498, 0.4682, 0.7207, 0.1933, 0.7385, 0.1868, 0.7349, 0.2052, 0.721, 0.2117, 0.5512, 0.2654, 0.5753, 0.2347, 0.5894, 0.2386, 0.5635, 0.2657, 0.6612, 0.1484, 0.6705, 0.2099, 0.6534, 0.2137, 0.647, 0.1503, 0.6482, 0.3792, 0.667, 0.374, 0.7032, 0.5157, 0.6863, 0.5242, 0.8995, 0.3056, 0.9092, 0.4641, 0.8851, 0.4626, 0.8771, 0.3064, 0.8544, 0.4843, 0.8355, 0.4922, 0.8163, 0.4745, 0.8329, 0.4712, 0.8088, 0.1939, 0.8382, 0.2046, 0.8197, 0.2134, 0.7926, 0.2039, 0.6306, 0.2315, 0.6467, 0.2305, 0.667, 0.374, 0.6482, 0.3792, 0.6357, 0.217, 0.6534, 0.2137, 0.6622, 0.2286, 0.6467, 0.2305, 0.8355, 0.4922, 0.8163, 0.5002, 0.8, 0.4784, 0.8163, 0.4745, 0.7753, 0.3396, 0.7942, 0.3331, 0.8163, 0.4745, 0.8, 0.4784, 0.8163, 0.5002, 0.7968, 0.508, 0.7839, 0.4829, 0.8, 0.4784, 0.7038, 0.1995, 0.7207, 0.1933, 0.721, 0.2117, 0.7067, 0.2176, 0.7942, 0.3331, 0.8138, 0.3265, 0.8329, 0.4712, 0.8163, 0.4745, 0.6467, 0.2305, 0.6622, 0.2286, 0.6853, 0.3686, 0.667, 0.374, 0.7349, 0.2052, 0.7501, 0.2, 0.7942, 0.3331, 0.7753, 0.3396, 0.7385, 0.1868, 0.7585, 0.1832, 0.7501, 0.2, 0.7349, 0.2052, 0.839, 0.8009, 0.846, 0.7919, 0.8893, 0.8484, 0.2109, 0.04776, 0.2258, 0.07138, 0.1581, 0.2095, 0.1139, 0.2493, 0.2258, 0.07138, 0.2401, 0.09019, 0.1872, 0.198, 0.1581, 0.2095, 0.2401, 0.09019, 0.2539, 0.1052, 0.215, 0.1874, 0.1872, 0.198, 0.2804, 0.1269, 0.2934, 0.1348, 0.2754, 0.1951, 0.2574, 0.1891, 0.2934, 0.1348, 0.3067, 0.141, 0.2923, 0.2009, 0.2754, 0.1951, 0.3067, 0.141, 0.3202, 0.1456, 0.309, 0.2061, 0.2923, 0.2009, 0.3202, 0.1456, 0.334, 0.1487, 0.3258, 0.2104, 0.309, 0.2061, 0.363, 0.1502, 0.3786, 0.1485, 0.3793, 0.219, 0.3607, 0.2166, 0.3786, 0.1485, 0.3954, 0.1446, 0.3995, 0.223, 0.3793, 0.219, 0.3954, 0.1446, 0.413, 0.1382, 0.4214, 0.2328, 0.3995, 0.223, 0.413, 0.1382, 0.4325, 0.1285, 0.446, 0.2628, 0.4214, 0.2328, 0.4325, 0.1285, 0.4532, 0.1147, 0.4679, 0.2168, 0.446, 0.2628, 0.3979, 0.5659, 0.3897, 0.5478, 0.4292, 0.3958, 0.4398, 0.4052, 0.4679, 0.2168, 0.4619, 0.4104, 0.4398, 0.4052, 0.446, 0.2628, 0.1096, 0.4754, 0.1336, 0.4709, 0.151, 0.4733, 0.128, 0.4822, 0.3755, 0.5633, 0.3608, 0.5419, 0.3897, 0.5478, 0.3979, 0.5659, 0.09166, 0.4708, 0.1157, 0.4686, 0.1336, 0.4709, 0.1096, 0.4754, 0.353, 0.5591, 0.3333, 0.5336, 0.3608, 0.5419, 0.3755, 0.5633, 0.1581, 0.2095, 0.1767, 0.2178, 0.1371, 0.2561, 0.1139, 0.2493, 0.2485, 0.738, 0.2164, 0.7806, 0.2032, 0.7653, 0.2304, 0.7227, 0.4214, 0.2328, 0.4074, 0.237, 0.3828, 0.2309, 0.3995, 0.223, 0.3482, 0.1503, 0.363, 0.1502, 0.3607, 0.2166, 0.343, 0.2138, 0.3302, 0.5532, 0.3155, 0.5251, 0.3333, 0.5336, 0.353, 0.5591, 0.4398, 0.4052, 0.4292, 0.3958, 0.4338, 0.2634, 0.446, 0.2628, 0.3322, 0.3743, 0.2985, 0.517, 0.2819, 0.5095, 0.3138, 0.3695, 0.3258, 0.2104, 0.3193, 0.2265, 0.3045, 0.2232, 0.309, 0.2061, 0.1605, 0.7969, 0.1183, 0.8545, 0.1524, 0.7897, 0.308, 0.5471, 0.2985, 0.517, 0.3155, 0.5251, 0.3302, 0.5532, 0.1139, 0.2493, 0.1371, 0.2561, 0.121, 0.3123, 0.09851, 0.3121, 0.2865, 0.5405, 0.2819, 0.5095, 0.2985, 0.517, 0.308, 0.5471, 0.343, 0.2138, 0.3344, 0.2289, 0.3193, 0.2265, 0.3258, 0.2104, 0.3995, 0.223, 0.3828, 0.2309, 0.3661, 0.2309, 0.3793, 0.219, 0.2654, 0.5336, 0.2657, 0.5026, 0.2819, 0.5095, 0.2865, 0.5405, 0.2672, 0.1173, 0.2804, 0.1269, 0.2574, 0.1891, 0.2374, 0.186, 0.2461, 0.2026, 0.2043, 0.3368, 0.1846, 0.3307, 0.228, 0.2002, 0.309, 0.2061, 0.3045, 0.2232, 0.2898, 0.219, 0.2923, 0.2009, 0.2447, 0.5267, 0.2495, 0.4962, 0.2657, 0.5026, 0.2654, 0.5336, 0.174, 0.816, 0.1183, 0.8545, 0.1678, 0.8057, 0.4619, 0.4104, 0.4197, 0.5556, 0.3979, 0.5659, 0.4398, 0.4052, 0.2246, 0.5191, 0.2333, 0.4909, 0.2495, 0.4962, 0.2447, 0.5267, 0.3793, 0.219, 0.3661, 0.2309, 0.3499, 0.2303, 0.3607, 0.2166, 0.1789, 0.8278, 0.1183, 0.8545, 0.174, 0.816, 0.1822, 0.8409, 0.1183, 0.8545, 0.1789, 0.8278, 0.1836, 0.855, 0.1183, 0.8545, 0.1822, 0.8409, 0.08141, 0.7885, 0.1183, 0.8545, 0.06679, 0.8014, 0.1826, 0.8697, 0.1183, 0.8545, 0.1836, 0.855, 0.09233, 0.7824, 0.1183, 0.8545, 0.08141, 0.7885, 0.1776, 0.8898, 0.1183, 0.8545, 0.1826, 0.8697, 0.1032, 0.7788, 0.1183, 0.8545, 0.09233, 0.7824, 0.1139, 0.7773, 0.1183, 0.8545, 0.1032, 0.7788, 0.1243, 0.7779, 0.1183, 0.8545, 0.1139, 0.7773, 0.1342, 0.7802, 0.1183, 0.8545, 0.1243, 0.7779, 0.1436, 0.7841, 0.1183, 0.8545, 0.1342, 0.7802, 0.1524, 0.7897, 0.1183, 0.8545, 0.1436, 0.7841, 0.08182, 0.6577, 0.07783, 0.7154, 0.0573, 0.7172, 0.05885, 0.6536, 0.3047, 0.8001, 0.3424, 0.8574, 0.3056, 0.9006, 0.2527, 0.8531, 0.1029, 0.6623, 0.09657, 0.7155, 0.07783, 0.7154, 0.08182, 0.6577, 0.2527, 0.8531, 0.3056, 0.9006, 0.2989, 0.9268, 0.2477, 0.8867, 0.1227, 0.6675, 0.114, 0.7175, 0.09657, 0.7155, 0.1029, 0.6623, 0.1415, 0.6736, 0.1304, 0.7211, 0.114, 0.7175, 0.1227, 0.6675, 0.1597, 0.6807, 0.146, 0.7263, 0.1304, 0.7211, 0.1415, 0.6736, 0.1774, 0.6889, 0.161, 0.7332, 0.146, 0.7263, 0.1597, 0.6807, 0.195, 0.6985, 0.1756, 0.742, 0.161, 0.7332, 0.1774, 0.6889, 0.2673, 0.7562, 0.2292, 0.7992, 0.2164, 0.7806, 0.2485, 0.738, 0.2867, 0.7777, 0.2414, 0.8223, 0.2292, 0.7992, 0.2673, 0.7562, 0.3047, 0.8001, 0.2527, 0.8531, 0.2414, 0.8223, 0.2867, 0.7777, 0.05885, 0.6536, 0.0573, 0.7172, 0.03442, 0.7213, 0.03316, 0.6495, 0.2401, 0.09019, 0.3438, 0.02036, 0.2539, 0.1052, 0.2447, 0.5267, 0.2132, 0.6461, 0.1935, 0.6369, 0.2246, 0.5191, 0.2246, 0.5191, 0.1935, 0.6369, 0.174, 0.6284, 0.2048, 0.5117, 0.2048, 0.5117, 0.174, 0.6284, 0.1544, 0.6205, 0.1851, 0.5044, 0.1851, 0.5044, 0.1544, 0.6205, 0.1346, 0.6129, 0.1658, 0.497, 0.1658, 0.497, 0.1346, 0.6129, 0.1144, 0.6054, 0.1467, 0.4895, 0.1467, 0.4895, 0.1144, 0.6054, 0.09351, 0.5978, 0.128, 0.4822, 0.128, 0.4822, 0.09351, 0.5978, 0.07177, 0.5895, 0.1096, 0.4754, 0.3979, 0.5659, 0.396, 0.7317, 0.3604, 0.7297, 0.3755, 0.5633, 0.1096, 0.4754, 0.07177, 0.5895, 0.04864, 0.5798, 0.09166, 0.4708, 0.3755, 0.5633, 0.3604, 0.7297, 0.328, 0.7102, 0.353, 0.5591, 0.353, 0.5591, 0.328, 0.7102, 0.3008, 0.6938, 0.3302, 0.5532, 0.3302, 0.5532, 0.3008, 0.6938, 0.2765, 0.6797, 0.308, 0.5471, 0.308, 0.5471, 0.2765, 0.6797, 0.2543, 0.6673, 0.2865, 0.5405, 0.2865, 0.5405, 0.2543, 0.6673, 0.2333, 0.6562, 0.2654, 0.5336, 0.2654, 0.5336, 0.2333, 0.6562, 0.2132, 0.6461, 0.2447, 0.5267, 0.363, 0.1502, 0.3438, 0.02036, 0.3786, 0.1485, 0.3067, 0.141, 0.3438, 0.02036, 0.3202, 0.1456, 0.2539, 0.1052, 0.3438, 0.02036, 0.2672, 0.1173, 0.3786, 0.1485, 0.3438, 0.02036, 0.3954, 0.1446, 0.3202, 0.1456, 0.3438, 0.02036, 0.334, 0.1487, 0.2672, 0.1173, 0.3438, 0.02036, 0.2804, 0.1269, 0.3954, 0.1446, 0.3438, 0.02036, 0.413, 0.1382, 0.2109, 0.04776, 0.3438, 0.02036, 0.2258, 0.07138, 0.334, 0.1487, 0.3438, 0.02036, 0.3482, 0.1503, 0.2804, 0.1269, 0.3438, 0.02036, 0.2934, 0.1348, 0.413, 0.1382, 0.3438, 0.02036, 0.4325, 0.1285, 0.2258, 0.07138, 0.3438, 0.02036, 0.2401, 0.09019, 0.3482, 0.1503, 0.3438, 0.02036, 0.363, 0.1502, 0.2934, 0.1348, 0.3438, 0.02036, 0.3067, 0.141, 0.4325, 0.1285, 0.3438, 0.02036, 0.4532, 0.1147, 0.449, 0.6961, 0.4837, 0.6796, 0.5022, 0.6882, 0.4634, 0.7203, 0.4604, 0.5902, 0.4945, 0.634, 0.4827, 0.6402, 0.4497, 0.6037, 0.4197, 0.5556, 0.4604, 0.5902, 0.4497, 0.6037, 0.3979, 0.5659, 0.396, 0.7317, 0.449, 0.6961, 0.4634, 0.7203, 0.4234, 0.7491, 0.3979, 0.5659, 0.4497, 0.6037, 0.449, 0.6961, 0.396, 0.7317, 0.4945, 0.634, 0.5022, 0.6882, 0.4837, 0.6796, 0.4827, 0.6402, 0.4497, 0.6037, 0.4827, 0.6402, 0.4837, 0.6796, 0.449, 0.6961, 0.3056, 0.9006, 0.343, 0.9364, 0.342, 0.9566, 0.2989, 0.9268, 0.4234, 0.7491, 0.4324, 0.8186, 0.4107, 0.8222, 0.396, 0.7317, 0.2477, 0.8867, 0.2989, 0.9268, 0.2902, 0.9506, 0.2399, 0.9142, 0.396, 0.7317, 0.4107, 0.8222, 0.3886, 0.8228, 0.3604, 0.7297, 0.447, 0.8819, 0.4502, 0.9078, 0.4372, 0.908, 0.4267, 0.8843, 0.343, 0.9364, 0.3917, 0.9536, 0.3959, 0.9658, 0.342, 0.9566, 0.4324, 0.8186, 0.447, 0.8819, 0.4267, 0.8843, 0.4107, 0.8222, 0.2989, 0.9268, 0.342, 0.9566, 0.3388, 0.9791, 0.2902, 0.9506, 0.3424, 0.8574, 0.3724, 0.9077, 0.343, 0.9364, 0.3056, 0.9006, 0.4107, 0.8222, 0.4267, 0.8843, 0.4082, 0.8825, 0.3886, 0.8228, 0.3959, 0.9658, 0.4363, 0.9517, 0.4396, 0.9557, 0.3991, 0.9791, 0.3917, 0.9536, 0.4329, 0.9482, 0.4363, 0.9517, 0.3959, 0.9658, 0.342, 0.9566, 0.3959, 0.9658, 0.3991, 0.9791, 0.3388, 0.9791, 0.3724, 0.9077, 0.4072, 0.9302, 0.3917, 0.9536, 0.343, 0.9364, 0.4267, 0.8843, 0.4372, 0.908, 0.4248, 0.9056, 0.4082, 0.8825, 0.4072, 0.9302, 0.4376, 0.9377, 0.4329, 0.9482, 0.3917, 0.9536, 0.4372, 0.908, 0.4455, 0.9265, 0.4409, 0.9252, 0.4248, 0.9056, 0.215, 0.1874, 0.228, 0.2002, 0.2036, 0.2076, 0.1872, 0.198, 0.2374, 0.186, 0.2461, 0.2026, 0.228, 0.2002, 0.215, 0.1874, 0.2539, 0.1052, 0.2672, 0.1173, 0.2374, 0.186, 0.215, 0.1874, 0.2048, 0.5117, 0.2172, 0.4863, 0.2333, 0.4909, 0.2246, 0.5191, 0.2304, 0.7227, 0.2032, 0.7653, 0.1896, 0.7525, 0.2126, 0.7097, 0.2126, 0.7097, 0.1896, 0.7525, 0.1756, 0.742, 0.195, 0.6985, 0.2898, 0.219, 0.2599, 0.354, 0.2419, 0.3486, 0.2754, 0.2135, 0.228, 0.2002, 0.1846, 0.3307, 0.1644, 0.3246, 0.2036, 0.2076, 0.3045, 0.2232, 0.2777, 0.3593, 0.2599, 0.354, 0.2898, 0.219, 0.3828, 0.2309, 0.3703, 0.3839, 0.3511, 0.3791, 0.3661, 0.2309, 0.3193, 0.2265, 0.2957, 0.3645, 0.2777, 0.3593, 0.3045, 0.2232, 0.4074, 0.237, 0.3909, 0.3889, 0.3703, 0.3839, 0.3828, 0.2309, 0.1767, 0.2178, 0.143, 0.3183, 0.121, 0.3123, 0.1371, 0.2561, 0.3344, 0.2289, 0.3138, 0.3695, 0.2957, 0.3645, 0.3193, 0.2265, 0.2754, 0.2135, 0.2419, 0.3486, 0.2233, 0.3428, 0.2613, 0.2074, 0.4338, 0.2634, 0.4292, 0.3958, 0.3909, 0.3889, 0.4074, 0.237, 0.2036, 0.2076, 0.1644, 0.3246, 0.143, 0.3183, 0.1767, 0.2178, 0.2419, 0.3486, 0.2172, 0.4863, 0.201, 0.4823, 0.2233, 0.3428, 0.2599, 0.354, 0.2333, 0.4909, 0.2172, 0.4863, 0.2419, 0.3486, 0.2777, 0.3593, 0.2495, 0.4962, 0.2333, 0.4909, 0.2599, 0.354, 0.2957, 0.3645, 0.2657, 0.5026, 0.2495, 0.4962, 0.2777, 0.3593, 0.3138, 0.3695, 0.2819, 0.5095, 0.2657, 0.5026, 0.2957, 0.3645, 0.3703, 0.3839, 0.3333, 0.5336, 0.3155, 0.5251, 0.3511, 0.3791, 0.3909, 0.3889, 0.3608, 0.5419, 0.3333, 0.5336, 0.3703, 0.3839, 0.143, 0.3183, 0.1336, 0.4709, 0.1157, 0.4686, 0.121, 0.3123, 0.4292, 0.3958, 0.3897, 0.5478, 0.3608, 0.5419, 0.3909, 0.3889, 0.1644, 0.3246, 0.151, 0.4733, 0.1336, 0.4709, 0.143, 0.3183, 0.1846, 0.3307, 0.168, 0.4759, 0.151, 0.4733, 0.1644, 0.3246, 0.128, 0.4822, 0.151, 0.4733, 0.168, 0.4759, 0.1467, 0.4895, 0.2754, 0.1951, 0.2754, 0.2135, 0.2613, 0.2074, 0.2574, 0.1891, 0.446, 0.2628, 0.4338, 0.2634, 0.4074, 0.237, 0.4214, 0.2328, 0.334, 0.1487, 0.3482, 0.1503, 0.343, 0.2138, 0.3258, 0.2104, 0.3511, 0.3791, 0.3155, 0.5251, 0.2985, 0.517, 0.3322, 0.3743, 0.09851, 0.3121, 0.121, 0.3123, 0.1157, 0.4686, 0.09166, 0.4708, 0.1467, 0.4895, 0.168, 0.4759, 0.1847, 0.4788, 0.1658, 0.497, 0.1872, 0.198, 0.2036, 0.2076, 0.1767, 0.2178, 0.1581, 0.2095, 0.3661, 0.2309, 0.3511, 0.3791, 0.3322, 0.3743, 0.3499, 0.2303, 0.3607, 0.2166, 0.3499, 0.2303, 0.3344, 0.2289, 0.343, 0.2138, 0.1658, 0.497, 0.1847, 0.4788, 0.201, 0.4823, 0.1851, 0.5044, 0.2233, 0.3428, 0.201, 0.4823, 0.1847, 0.4788, 0.2043, 0.3368, 0.1851, 0.5044, 0.201, 0.4823, 0.2172, 0.4863, 0.2048, 0.5117, 0.2923, 0.2009, 0.2898, 0.219, 0.2754, 0.2135, 0.2754, 0.1951, 0.2043, 0.3368, 0.1847, 0.4788, 0.168, 0.4759, 0.1846, 0.3307, 0.3499, 0.2303, 0.3322, 0.3743, 0.3138, 0.3695, 0.3344, 0.2289, 0.2613, 0.2074, 0.2233, 0.3428, 0.2043, 0.3368, 0.2461, 0.2026, 0.2574, 0.1891, 0.2613, 0.2074, 0.2461, 0.2026, 0.2374, 0.186, 0.1678, 0.8057, 0.1183, 0.8545, 0.1605, 0.7969, 0.2333, 0.6562, 0.2126, 0.7097, 0.195, 0.6985, 0.2132, 0.6461, 0.2543, 0.6673, 0.2304, 0.7227, 0.2126, 0.7097, 0.2333, 0.6562, 0.4248, 0.9056, 0.4409, 0.9252, 0.4376, 0.9377, 0.4072, 0.9302, 0.4082, 0.8825, 0.4248, 0.9056, 0.4072, 0.9302, 0.3724, 0.9077, 0.3886, 0.8228, 0.4082, 0.8825, 0.3724, 0.9077, 0.3424, 0.8574, 0.07177, 0.5895, 0.05885, 0.6536, 0.03316, 0.6495, 0.04864, 0.5798, 0.3604, 0.7297, 0.3047, 0.8001, 0.2867, 0.7777, 0.328, 0.7102, 0.328, 0.7102, 0.2867, 0.7777, 0.2673, 0.7562, 0.3008, 0.6938, 0.3008, 0.6938, 0.2673, 0.7562, 0.2485, 0.738, 0.2765, 0.6797, 0.2132, 0.6461, 0.195, 0.6985, 0.1774, 0.6889, 0.1935, 0.6369, 0.1935, 0.6369, 0.1774, 0.6889, 0.1597, 0.6807, 0.174, 0.6284, 0.174, 0.6284, 0.1597, 0.6807, 0.1415, 0.6736, 0.1544, 0.6205, 0.1544, 0.6205, 0.1415, 0.6736, 0.1227, 0.6675, 0.1346, 0.6129, 0.1346, 0.6129, 0.1227, 0.6675, 0.1029, 0.6623, 0.1144, 0.6054, 0.1144, 0.6054, 0.1029, 0.6623, 0.08182, 0.6577, 0.09351, 0.5978, 0.3604, 0.7297, 0.3886, 0.8228, 0.3424, 0.8574, 0.3047, 0.8001, 0.09351, 0.5978, 0.08182, 0.6577, 0.05885, 0.6536, 0.07177, 0.5895, 0.2765, 0.6797, 0.2485, 0.738, 0.2304, 0.7227, 0.2543, 0.6673, 0.7708, 0.6531, 0.7908, 0.6425, 0.8098, 0.6945, 0.7924, 0.7061, 0.75, 0.6648, 0.7708, 0.6531, 0.7924, 0.7061, 0.7749, 0.7196, 0.5838, 0.9075, 0.6017, 0.9317, 0.5715, 0.94, 0.568, 0.9275, 0.5999, 0.884, 0.6362, 0.9082, 0.6017, 0.9317, 0.5838, 0.9075, 0.6185, 0.8238, 0.6653, 0.8571, 0.6362, 0.9082, 0.5999, 0.884, 0.9311, 0.5823, 0.9541, 0.572, 0.9708, 0.6413, 0.9452, 0.646, 0.645, 0.73, 0.677, 0.7096, 0.7195, 0.776, 0.7019, 0.7989, 0.677, 0.7096, 0.704, 0.6925, 0.7386, 0.754, 0.7195, 0.776, 0.704, 0.6925, 0.728, 0.6778, 0.757, 0.7354, 0.7386, 0.754, 0.7908, 0.6425, 0.8103, 0.6328, 0.8272, 0.6844, 0.8098, 0.6945, 0.8103, 0.6328, 0.8296, 0.6238, 0.8448, 0.6757, 0.8272, 0.6844, 0.8296, 0.6238, 0.849, 0.6154, 0.8629, 0.6682, 0.8448, 0.6757, 0.849, 0.6154, 0.8687, 0.6073, 0.8816, 0.6616, 0.8629, 0.6682, 0.8687, 0.6073, 0.8888, 0.5993, 0.9013, 0.6558, 0.8816, 0.6616, 0.8888, 0.5993, 0.9095, 0.5911, 0.9223, 0.6507, 0.9013, 0.6558, 0.645, 0.73, 0.7019, 0.7989, 0.6653, 0.8571, 0.6185, 0.8238, 0.9095, 0.5911, 0.9311, 0.5823, 0.9452, 0.646, 0.9223, 0.6507, 0.728, 0.6778, 0.75, 0.6648, 0.7749, 0.7196, 0.757, 0.7354, 0.1879, 0.7837, 0.1678, 0.8057, 0.1605, 0.7969, 0.1771, 0.7724, 0.1655, 0.7629, 0.1524, 0.7897, 0.1436, 0.7841, 0.1534, 0.7554, 0.1534, 0.7554, 0.1436, 0.7841, 0.1342, 0.7802, 0.1406, 0.7496, 0.1406, 0.7496, 0.1342, 0.7802, 0.1243, 0.7779, 0.1272, 0.7456, 0.1272, 0.7456, 0.1243, 0.7779, 0.1139, 0.7773, 0.1131, 0.7434, 0.1131, 0.7434, 0.1139, 0.7773, 0.1032, 0.7788, 0.09816, 0.7432, 0.09816, 0.7432, 0.1032, 0.7788, 0.09233, 0.7824, 0.08227, 0.7452, 0.2124, 0.9033, 0.1776, 0.8898, 0.1826, 0.8697, 0.2175, 0.8779, 0.08227, 0.7452, 0.09233, 0.7824, 0.08141, 0.7885, 0.06521, 0.75, 0.2175, 0.8779, 0.1826, 0.8697, 0.1836, 0.855, 0.2179, 0.8552, 0.06521, 0.75, 0.08141, 0.7885, 0.06679, 0.8014, 0.04417, 0.7597, 0.2179, 0.8552, 0.1836, 0.855, 0.1822, 0.8409, 0.2137, 0.8329, 0.2137, 0.8329, 0.1822, 0.8409, 0.1789, 0.8278, 0.2066, 0.8137, 0.2066, 0.8137, 0.1789, 0.8278, 0.174, 0.816, 0.1978, 0.7974, 0.1978, 0.7974, 0.174, 0.816, 0.1678, 0.8057, 0.1879, 0.7837, 0.1771, 0.7724, 0.1605, 0.7969, 0.1524, 0.7897, 0.1655, 0.7629, 0.8184, 0.7795, 0.8291, 0.7678, 0.846, 0.7919, 0.839, 0.8009, 0.8405, 0.7581, 0.8524, 0.7502, 0.8627, 0.7787, 0.854, 0.7846, 0.8524, 0.7502, 0.8651, 0.7441, 0.8721, 0.7745, 0.8627, 0.7787, 0.8651, 0.7441, 0.8784, 0.7397, 0.8819, 0.7719, 0.8721, 0.7745, 0.8784, 0.7397, 0.8925, 0.7372, 0.8923, 0.7712, 0.8819, 0.7719, 0.8925, 0.7372, 0.9074, 0.7366, 0.903, 0.7723, 0.8923, 0.7712, 0.9074, 0.7366, 0.9234, 0.7382, 0.914, 0.7756, 0.903, 0.7723, 0.796, 0.8997, 0.7905, 0.8744, 0.8252, 0.8653, 0.8306, 0.8853, 0.9234, 0.7382, 0.9405, 0.7425, 0.925, 0.7815, 0.914, 0.7756, 0.7905, 0.8744, 0.7897, 0.8517, 0.824, 0.8507, 0.8252, 0.8653, 0.9405, 0.7425, 0.9617, 0.7518, 0.9398, 0.794, 0.925, 0.7815, 0.7897, 0.8517, 0.7935, 0.8293, 0.8251, 0.8365, 0.824, 0.8507, 0.7935, 0.8293, 0.8002, 0.8099, 0.8282, 0.8233, 0.8251, 0.8365, 0.8002, 0.8099, 0.8087, 0.7934, 0.8329, 0.8114, 0.8282, 0.8233, 0.8087, 0.7934, 0.8184, 0.7795, 0.839, 0.8009, 0.8329, 0.8114, 0.8291, 0.7678, 0.8405, 0.7581, 0.854, 0.7846, 0.846, 0.7919, 0.8162, 0.7483, 0.83, 0.7374, 0.8405, 0.7581, 0.8291, 0.7678, 0.7899, 0.7771, 0.8028, 0.7614, 0.8184, 0.7795, 0.8087, 0.7934, 0.7774, 0.796, 0.7899, 0.7771, 0.8087, 0.7934, 0.8002, 0.8099, 0.7656, 0.8194, 0.7774, 0.796, 0.8002, 0.8099, 0.7935, 0.8293, 0.7549, 0.8506, 0.7656, 0.8194, 0.7935, 0.8293, 0.7897, 0.8517, 0.9478, 0.7096, 0.9708, 0.7131, 0.9617, 0.7518, 0.9405, 0.7425, 0.7605, 0.884, 0.7549, 0.8506, 0.7897, 0.8517, 0.7905, 0.8744, 0.9273, 0.7083, 0.9478, 0.7096, 0.9405, 0.7425, 0.9234, 0.7382, 0.7687, 0.9113, 0.7605, 0.884, 0.7905, 0.8744, 0.796, 0.8997, 0.9085, 0.7089, 0.9273, 0.7083, 0.9234, 0.7382, 0.9074, 0.7366, 0.8912, 0.7113, 0.9085, 0.7089, 0.9074, 0.7366, 0.8925, 0.7372, 0.8748, 0.7153, 0.8912, 0.7113, 0.8925, 0.7372, 0.8784, 0.7397, 0.8593, 0.721, 0.8748, 0.7153, 0.8784, 0.7397, 0.8651, 0.7441, 0.8444, 0.7283, 0.8593, 0.721, 0.8651, 0.7441, 0.8524, 0.7502, 0.83, 0.7374, 0.8444, 0.7283, 0.8524, 0.7502, 0.8405, 0.7581, 0.8028, 0.7614, 0.8162, 0.7483, 0.8291, 0.7678, 0.8184, 0.7795, 0.1896, 0.7525, 0.1771, 0.7724, 0.1655, 0.7629, 0.1756, 0.742, 0.2164, 0.7806, 0.1978, 0.7974, 0.1879, 0.7837, 0.2032, 0.7653, 0.2292, 0.7992, 0.2066, 0.8137, 0.1978, 0.7974, 0.2164, 0.7806, 0.2414, 0.8223, 0.2137, 0.8329, 0.2066, 0.8137, 0.2292, 0.7992, 0.2527, 0.8531, 0.2179, 0.8552, 0.2137, 0.8329, 0.2414, 0.8223, 0.0573, 0.7172, 0.06521, 0.75, 0.04417, 0.7597, 0.03442, 0.7213, 0.2477, 0.8867, 0.2175, 0.8779, 0.2179, 0.8552, 0.2527, 0.8531, 0.07783, 0.7154, 0.08227, 0.7452, 0.06521, 0.75, 0.0573, 0.7172, 0.2399, 0.9142, 0.2124, 0.9033, 0.2175, 0.8779, 0.2477, 0.8867, 0.09657, 0.7155, 0.09816, 0.7432, 0.08227, 0.7452, 0.07783, 0.7154, 0.114, 0.7175, 0.1131, 0.7434, 0.09816, 0.7432, 0.09657, 0.7155, 0.1304, 0.7211, 0.1272, 0.7456, 0.1131, 0.7434, 0.114, 0.7175, 0.146, 0.7263, 0.1406, 0.7496, 0.1272, 0.7456, 0.1304, 0.7211, 0.161, 0.7332, 0.1534, 0.7554, 0.1406, 0.7496, 0.146, 0.7263, 0.1756, 0.742, 0.1655, 0.7629, 0.1534, 0.7554, 0.161, 0.7332, 0.2032, 0.7653, 0.1879, 0.7837, 0.1771, 0.7724, 0.1896, 0.7525, 0.5584, 0.9104, 0.5713, 0.9102, 0.5633, 0.9289, 0.5583, 0.9302, 0.4502, 0.9078, 0.4506, 0.9276, 0.4455, 0.9265, 0.4372, 0.908, 0.4363, 0.9517, 0.4329, 0.9482, 0.4376, 0.9377, 0.4468, 0.9429, 0.4396, 0.9557, 0.5731, 0.9539, 0.5698, 0.958, 0.5624, 0.9454, 0.5715, 0.94, 0.5764, 0.9503, 0.4455, 0.9265, 0.4506, 0.9276, 0.4468, 0.9429, 0.4376, 0.9377, 0.4409, 0.9252, 0.5633, 0.9289, 0.568, 0.9275, 0.5715, 0.94, 0.5624, 0.9454, 0.5583, 0.9302])
me_cylinder.materials.append(mat_bird)
me_cylinder.use_remesh_preserve_volume = False
me_cylinder.use_remesh_preserve_attributes = False
me_cylinder.use_mirror_x = True
me_cylinder.update()

# ---- objects
ob_cylinder = bpy.data.objects.new('Cylinder', me_cylinder)
ob_lamp = bpy.data.objects.new('Lamp', light_lamp)
ob_camera = bpy.data.objects.new('Camera', cam_camera)

# ---- transforms, parenting, visibility, modifiers, constraints
ob_cylinder.location = (0.0, 0.0, 0.0)
ob_cylinder.lineart.crease_threshold = 0.0
ob_cylinder.use_mesh_mirror_x = True
_m = ob_cylinder.modifiers.new('Auto Smooth', 'NODES')
_m.node_group = ng_auto_smooth
_gi = [s.identifier for s in ng_auto_smooth.interface.items_tree if s.item_type == 'SOCKET' and s.in_out == 'INPUT']
_m[_gi[1]] = 0.5236  # Angle
ob_lamp.location = (4.076, 1.005, 5.904)
ob_lamp.rotation_euler = (0.6503, 0.05522, 1.866)
ob_lamp.lock_rotations_4d = False
ob_lamp.empty_display_type = 'ARROWS'
ob_lamp.color = (0.0, 0.0, 0.0, 0.0)
ob_lamp.lineart.crease_threshold = 0.0
ob_camera.location = (7.481, -6.508, 5.344)
ob_camera.rotation_euler = (1.109, 0.01082, 0.8149)
ob_camera.lock_rotations_4d = False
ob_camera.empty_display_type = 'ARROWS'
ob_camera.color = (0.0, 0.0, 0.0, 0.0)
ob_camera.display_type = 'WIRE'
ob_camera.lineart.crease_threshold = 0.0

# ---- collection membership
col_collection_1.objects.link(ob_cylinder)
col_collection_1.objects.link(ob_lamp)
col_collection_1.objects.link(ob_camera)

# ---- scene / render settings (as saved in the file)
scene.camera = ob_camera
scene.frame_start = 1; scene.frame_end = 250; scene.frame_set(1)
scene.render.engine = 'BLENDER_EEVEE_NEXT'
scene.render.resolution_percentage = 50
scene.render.dither_intensity = 0.0
scene.cycles.use_denoising = False
scene.cycles.samples = 10
scene.cycles.sampling_pattern = 'TABULATED_SOBOL'
scene.cycles.light_sampling_threshold = 0.0
scene.cycles.use_adaptive_sampling = False
scene.cycles.use_light_tree = False
scene.cycles.blur_glossy = 0.0
scene.cycles.pixel_filter_type = 'GAUSSIAN'
scene.cycles.sample_clamp_indirect = 0.0
scene.view_settings.view_transform = 'Standard'
bpy.context.view_layer.update()
